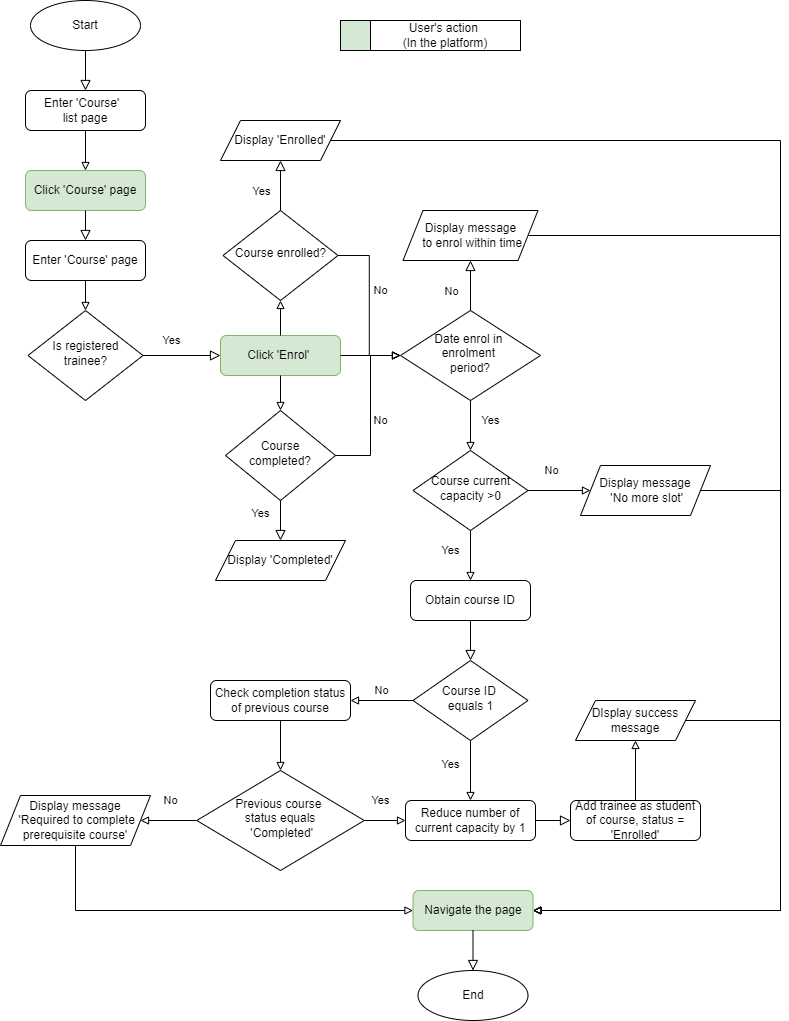

The diagram above was exported from draw.io. Its source (the exported page's mxGraphModel, read from the mxfile embedded in the PNG):
<mxGraphModel dx="1038" dy="1789" grid="1" gridSize="10" guides="1" tooltips="1" connect="1" arrows="1" fold="1" page="1" pageScale="1" pageWidth="850" pageHeight="1100" math="0" shadow="0">
  <root>
    <mxCell id="0" />
    <mxCell id="1" parent="0" />
    <mxCell id="zg90zs0MffQotKr6NHbR-1" value="Start" style="ellipse;whiteSpace=wrap;html=1;" parent="1" vertex="1">
      <mxGeometry x="190" y="-970" width="110" height="50" as="geometry" />
    </mxCell>
    <mxCell id="zg90zs0MffQotKr6NHbR-2" value="" style="rounded=0;html=1;jettySize=auto;orthogonalLoop=1;fontSize=11;endArrow=block;endFill=0;endSize=8;strokeWidth=1;shadow=0;labelBackgroundColor=none;exitX=0.5;exitY=1;exitDx=0;exitDy=0;entryX=0.5;entryY=0;entryDx=0;entryDy=0;" parent="1" source="zg90zs0MffQotKr6NHbR-1" target="uPFcSCecL6HR3QhI3nwr-1" edge="1">
      <mxGeometry relative="1" as="geometry">
        <mxPoint x="240" y="-900" as="sourcePoint" />
        <mxPoint x="245" y="-880" as="targetPoint" />
      </mxGeometry>
    </mxCell>
    <mxCell id="vRcjVY2KHDTksvEBIaev-1" value="Navigate the page" style="rounded=1;whiteSpace=wrap;html=1;fontSize=12;glass=0;strokeWidth=1;shadow=0;fillColor=#d5e8d4;strokeColor=#82b366;" parent="1" vertex="1">
      <mxGeometry x="572.5" y="-80" width="120" height="40" as="geometry" />
    </mxCell>
    <mxCell id="YYO4o0F9RMLlNEz9pBpE-1" value="Course completed?" style="rhombus;whiteSpace=wrap;html=1;shadow=0;fontFamily=Helvetica;fontSize=12;align=center;strokeWidth=1;spacing=6;spacingTop=-4;" parent="1" vertex="1">
      <mxGeometry x="385" y="-560" width="110" height="90" as="geometry" />
    </mxCell>
    <mxCell id="YYO4o0F9RMLlNEz9pBpE-2" value="Display 'Enrolled'" style="shape=parallelogram;perimeter=parallelogramPerimeter;whiteSpace=wrap;html=1;fixedSize=1;" parent="1" vertex="1">
      <mxGeometry x="380" y="-850" width="120" height="40" as="geometry" />
    </mxCell>
    <mxCell id="01BGJ9dWxIS14NCgTWs0-2" value="" style="rounded=0;html=1;jettySize=auto;orthogonalLoop=1;fontSize=11;endArrow=block;endFill=0;endSize=8;strokeWidth=1;shadow=0;labelBackgroundColor=none;exitX=0.5;exitY=0;exitDx=0;exitDy=0;entryX=0.5;entryY=1;entryDx=0;entryDy=0;" parent="1" source="FLFB5txZIKGPDhY1AcWq-5" target="YYO4o0F9RMLlNEz9pBpE-2" edge="1">
      <mxGeometry relative="1" as="geometry">
        <mxPoint x="535" y="-715" as="sourcePoint" />
        <mxPoint x="440" y="-800" as="targetPoint" />
      </mxGeometry>
    </mxCell>
    <mxCell id="01BGJ9dWxIS14NCgTWs0-3" value="Yes" style="edgeLabel;html=1;align=center;verticalAlign=middle;resizable=0;points=[];" parent="01BGJ9dWxIS14NCgTWs0-2" vertex="1" connectable="0">
      <mxGeometry x="-0.5273" y="2" relative="1" as="geometry">
        <mxPoint x="-18" y="-8" as="offset" />
      </mxGeometry>
    </mxCell>
    <mxCell id="01BGJ9dWxIS14NCgTWs0-4" value="Yes" style="rounded=0;html=1;jettySize=auto;orthogonalLoop=1;fontSize=11;endArrow=block;endFill=0;endSize=8;strokeWidth=1;shadow=0;labelBackgroundColor=none;exitX=0.5;exitY=1;exitDx=0;exitDy=0;entryX=0.5;entryY=0;entryDx=0;entryDy=0;" parent="1" source="YYO4o0F9RMLlNEz9pBpE-1" target="FLFB5txZIKGPDhY1AcWq-7" edge="1">
      <mxGeometry x="-0.3333" y="-20" relative="1" as="geometry">
        <mxPoint x="210" y="-380" as="sourcePoint" />
        <mxPoint x="440" y="-420" as="targetPoint" />
        <mxPoint as="offset" />
      </mxGeometry>
    </mxCell>
    <mxCell id="01BGJ9dWxIS14NCgTWs0-21" value="End" style="ellipse;whiteSpace=wrap;html=1;" parent="1" vertex="1">
      <mxGeometry x="577.5" width="110" height="50" as="geometry" />
    </mxCell>
    <mxCell id="01BGJ9dWxIS14NCgTWs0-22" value="" style="rounded=0;html=1;jettySize=auto;orthogonalLoop=1;fontSize=11;endArrow=block;endFill=0;endSize=8;strokeWidth=1;shadow=0;labelBackgroundColor=none;exitX=0.5;exitY=1;exitDx=0;exitDy=0;entryX=0.5;entryY=0;entryDx=0;entryDy=0;" parent="1" source="vRcjVY2KHDTksvEBIaev-1" target="01BGJ9dWxIS14NCgTWs0-21" edge="1">
      <mxGeometry relative="1" as="geometry">
        <mxPoint x="1032.5" y="-125" as="sourcePoint" />
        <mxPoint x="1032.5" y="-90" as="targetPoint" />
      </mxGeometry>
    </mxCell>
    <mxCell id="GtUMjBnroucpe2ezd_7H-1" value="" style="group;fillColor=#d5e8d4;strokeColor=#000000;container=0;" parent="1" vertex="1" connectable="0">
      <mxGeometry x="500" y="-950" width="30" height="30" as="geometry" />
    </mxCell>
    <mxCell id="GtUMjBnroucpe2ezd_7H-2" value="User's action &lt;br&gt;(In the platform)" style="rounded=0;whiteSpace=wrap;html=1;" parent="1" vertex="1">
      <mxGeometry x="530" y="-950" width="150" height="30" as="geometry" />
    </mxCell>
    <mxCell id="uPFcSCecL6HR3QhI3nwr-1" value="Enter 'Course'&amp;nbsp; &lt;br&gt;list page" style="rounded=1;whiteSpace=wrap;html=1;fontSize=12;glass=0;strokeWidth=1;shadow=0;" parent="1" vertex="1">
      <mxGeometry x="185" y="-880" width="120" height="40" as="geometry" />
    </mxCell>
    <mxCell id="uPFcSCecL6HR3QhI3nwr-3" value="Enter 'Course' page" style="rounded=1;whiteSpace=wrap;html=1;fontSize=12;glass=0;strokeWidth=1;shadow=0;" parent="1" vertex="1">
      <mxGeometry x="185" y="-730" width="120" height="40" as="geometry" />
    </mxCell>
    <mxCell id="uPFcSCecL6HR3QhI3nwr-4" value="Is registered trainee?" style="rhombus;whiteSpace=wrap;html=1;shadow=0;fontFamily=Helvetica;fontSize=12;align=center;strokeWidth=1;spacing=6;spacingTop=-4;" parent="1" vertex="1">
      <mxGeometry x="187.5" y="-660" width="115" height="90" as="geometry" />
    </mxCell>
    <mxCell id="uPFcSCecL6HR3QhI3nwr-5" value="Yes" style="rounded=0;html=1;jettySize=auto;orthogonalLoop=1;fontSize=11;endArrow=block;endFill=0;endSize=8;strokeWidth=1;shadow=0;labelBackgroundColor=none;exitX=1;exitY=0.5;exitDx=0;exitDy=0;entryX=0;entryY=0.5;entryDx=0;entryDy=0;" parent="1" source="uPFcSCecL6HR3QhI3nwr-4" target="FLFB5txZIKGPDhY1AcWq-4" edge="1">
      <mxGeometry x="-0.2903" y="15" relative="1" as="geometry">
        <mxPoint x="200" y="-605" as="sourcePoint" />
        <mxPoint x="367.5" y="-615" as="targetPoint" />
        <mxPoint as="offset" />
      </mxGeometry>
    </mxCell>
    <mxCell id="uPFcSCecL6HR3QhI3nwr-6" value="" style="endArrow=block;html=1;rounded=0;entryX=0.5;entryY=0;entryDx=0;entryDy=0;exitX=0.5;exitY=1;exitDx=0;exitDy=0;endFill=0;" parent="1" source="uPFcSCecL6HR3QhI3nwr-3" target="uPFcSCecL6HR3QhI3nwr-4" edge="1">
      <mxGeometry width="50" height="50" relative="1" as="geometry">
        <mxPoint x="320" y="-640" as="sourcePoint" />
        <mxPoint x="520" y="-620" as="targetPoint" />
      </mxGeometry>
    </mxCell>
    <mxCell id="FLFB5txZIKGPDhY1AcWq-1" value="Click 'Course' page" style="rounded=1;whiteSpace=wrap;html=1;fontSize=12;glass=0;strokeWidth=1;shadow=0;fillColor=#d5e8d4;strokeColor=#82b366;" parent="1" vertex="1">
      <mxGeometry x="185" y="-800" width="120" height="40" as="geometry" />
    </mxCell>
    <mxCell id="FLFB5txZIKGPDhY1AcWq-2" value="" style="rounded=0;html=1;jettySize=auto;orthogonalLoop=1;fontSize=11;endArrow=block;endFill=0;endSize=8;strokeWidth=1;shadow=0;labelBackgroundColor=none;exitX=0.5;exitY=1;exitDx=0;exitDy=0;entryX=0.5;entryY=0;entryDx=0;entryDy=0;" parent="1" source="FLFB5txZIKGPDhY1AcWq-1" target="uPFcSCecL6HR3QhI3nwr-3" edge="1">
      <mxGeometry relative="1" as="geometry">
        <mxPoint x="257.5" y="-825" as="sourcePoint" />
        <mxPoint x="470" y="-750" as="targetPoint" />
      </mxGeometry>
    </mxCell>
    <mxCell id="FLFB5txZIKGPDhY1AcWq-3" value="" style="endArrow=block;html=1;rounded=0;entryX=0.5;entryY=0;entryDx=0;entryDy=0;exitX=0.5;exitY=1;exitDx=0;exitDy=0;endFill=0;" parent="1" source="uPFcSCecL6HR3QhI3nwr-1" target="FLFB5txZIKGPDhY1AcWq-1" edge="1">
      <mxGeometry width="50" height="50" relative="1" as="geometry">
        <mxPoint x="255" y="-680" as="sourcePoint" />
        <mxPoint x="255" y="-650" as="targetPoint" />
      </mxGeometry>
    </mxCell>
    <mxCell id="FLFB5txZIKGPDhY1AcWq-4" value="Click 'Enrol'&amp;nbsp;" style="rounded=1;whiteSpace=wrap;html=1;fontSize=12;glass=0;strokeWidth=1;shadow=0;fillColor=#d5e8d4;strokeColor=#82b366;" parent="1" vertex="1">
      <mxGeometry x="380" y="-635" width="120" height="40" as="geometry" />
    </mxCell>
    <mxCell id="FLFB5txZIKGPDhY1AcWq-5" value="Course enrolled?" style="rhombus;whiteSpace=wrap;html=1;shadow=0;fontFamily=Helvetica;fontSize=12;align=center;strokeWidth=1;spacing=6;spacingTop=-4;" parent="1" vertex="1">
      <mxGeometry x="382.5" y="-760" width="115" height="90" as="geometry" />
    </mxCell>
    <mxCell id="FLFB5txZIKGPDhY1AcWq-6" value="" style="endArrow=block;html=1;rounded=0;exitX=0.5;exitY=0;exitDx=0;exitDy=0;entryX=0.5;entryY=1;entryDx=0;entryDy=0;endFill=0;" parent="1" source="FLFB5txZIKGPDhY1AcWq-4" target="FLFB5txZIKGPDhY1AcWq-5" edge="1">
      <mxGeometry width="50" height="50" relative="1" as="geometry">
        <mxPoint x="420" y="-560" as="sourcePoint" />
        <mxPoint x="470" y="-610" as="targetPoint" />
      </mxGeometry>
    </mxCell>
    <mxCell id="FLFB5txZIKGPDhY1AcWq-7" value="Display 'Completed'" style="shape=parallelogram;perimeter=parallelogramPerimeter;whiteSpace=wrap;html=1;fixedSize=1;" parent="1" vertex="1">
      <mxGeometry x="375" y="-430" width="130" height="40" as="geometry" />
    </mxCell>
    <mxCell id="FLFB5txZIKGPDhY1AcWq-8" value="" style="endArrow=block;html=1;rounded=0;exitX=0.5;exitY=1;exitDx=0;exitDy=0;entryX=0.5;entryY=0;entryDx=0;entryDy=0;endFill=0;" parent="1" source="FLFB5txZIKGPDhY1AcWq-4" target="YYO4o0F9RMLlNEz9pBpE-1" edge="1">
      <mxGeometry width="50" height="50" relative="1" as="geometry">
        <mxPoint x="450" y="-625" as="sourcePoint" />
        <mxPoint x="450" y="-660" as="targetPoint" />
      </mxGeometry>
    </mxCell>
    <mxCell id="FLFB5txZIKGPDhY1AcWq-9" value="Date enrol in &lt;br&gt;enrolment &lt;br&gt;period?" style="rhombus;whiteSpace=wrap;html=1;shadow=0;fontFamily=Helvetica;fontSize=12;align=center;strokeWidth=1;spacing=6;spacingTop=-4;" parent="1" vertex="1">
      <mxGeometry x="560" y="-660" width="140" height="90" as="geometry" />
    </mxCell>
    <mxCell id="FLFB5txZIKGPDhY1AcWq-10" value="" style="endArrow=block;html=1;rounded=0;exitX=1;exitY=0.5;exitDx=0;exitDy=0;entryX=0;entryY=0.5;entryDx=0;entryDy=0;endFill=0;edgeStyle=orthogonalEdgeStyle;" parent="1" source="FLFB5txZIKGPDhY1AcWq-4" target="FLFB5txZIKGPDhY1AcWq-9" edge="1">
      <mxGeometry width="50" height="50" relative="1" as="geometry">
        <mxPoint x="320" y="-560" as="sourcePoint" />
        <mxPoint x="370" y="-610" as="targetPoint" />
      </mxGeometry>
    </mxCell>
    <mxCell id="FLFB5txZIKGPDhY1AcWq-11" value="" style="endArrow=block;html=1;rounded=0;exitX=1;exitY=0.5;exitDx=0;exitDy=0;entryX=0;entryY=0.5;entryDx=0;entryDy=0;endFill=0;edgeStyle=orthogonalEdgeStyle;" parent="1" source="FLFB5txZIKGPDhY1AcWq-5" target="FLFB5txZIKGPDhY1AcWq-9" edge="1">
      <mxGeometry width="50" height="50" relative="1" as="geometry">
        <mxPoint x="320" y="-560" as="sourcePoint" />
        <mxPoint x="370" y="-610" as="targetPoint" />
      </mxGeometry>
    </mxCell>
    <mxCell id="FLFB5txZIKGPDhY1AcWq-13" value="No" style="edgeLabel;html=1;align=center;verticalAlign=middle;resizable=0;points=[];" parent="FLFB5txZIKGPDhY1AcWq-11" vertex="1" connectable="0">
      <mxGeometry x="-0.1865" y="2" relative="1" as="geometry">
        <mxPoint x="9" as="offset" />
      </mxGeometry>
    </mxCell>
    <mxCell id="FLFB5txZIKGPDhY1AcWq-12" value="No" style="endArrow=block;html=1;rounded=0;exitX=1;exitY=0.5;exitDx=0;exitDy=0;endFill=0;edgeStyle=orthogonalEdgeStyle;entryX=0;entryY=0.5;entryDx=0;entryDy=0;" parent="1" source="YYO4o0F9RMLlNEz9pBpE-1" target="FLFB5txZIKGPDhY1AcWq-9" edge="1">
      <mxGeometry x="-0.1515" y="-10" width="50" height="50" relative="1" as="geometry">
        <mxPoint x="320" y="-560" as="sourcePoint" />
        <mxPoint x="590" y="-515" as="targetPoint" />
        <Array as="points">
          <mxPoint x="530" y="-515" />
          <mxPoint x="530" y="-615" />
        </Array>
        <mxPoint as="offset" />
      </mxGeometry>
    </mxCell>
    <mxCell id="FLFB5txZIKGPDhY1AcWq-14" value="Display message&lt;br&gt;&amp;nbsp;to enrol within time" style="shape=parallelogram;perimeter=parallelogramPerimeter;whiteSpace=wrap;html=1;fixedSize=1;" parent="1" vertex="1">
      <mxGeometry x="562.5" y="-760" width="135" height="50" as="geometry" />
    </mxCell>
    <mxCell id="FLFB5txZIKGPDhY1AcWq-16" value="" style="rounded=0;html=1;jettySize=auto;orthogonalLoop=1;fontSize=11;endArrow=block;endFill=0;endSize=8;strokeWidth=1;shadow=0;labelBackgroundColor=none;exitX=0.5;exitY=0;exitDx=0;exitDy=0;entryX=0.5;entryY=1;entryDx=0;entryDy=0;" parent="1" source="FLFB5txZIKGPDhY1AcWq-9" target="FLFB5txZIKGPDhY1AcWq-14" edge="1">
      <mxGeometry relative="1" as="geometry">
        <mxPoint x="450" y="-750" as="sourcePoint" />
        <mxPoint x="450" y="-800" as="targetPoint" />
      </mxGeometry>
    </mxCell>
    <mxCell id="FLFB5txZIKGPDhY1AcWq-17" value="No" style="edgeLabel;html=1;align=center;verticalAlign=middle;resizable=0;points=[];" parent="FLFB5txZIKGPDhY1AcWq-16" vertex="1" connectable="0">
      <mxGeometry x="-0.5273" y="2" relative="1" as="geometry">
        <mxPoint x="-18" y="-8" as="offset" />
      </mxGeometry>
    </mxCell>
    <mxCell id="FLFB5txZIKGPDhY1AcWq-19" value="Yes" style="endArrow=block;html=1;rounded=0;exitX=0.5;exitY=1;exitDx=0;exitDy=0;endFill=0;entryX=0.5;entryY=0;entryDx=0;entryDy=0;" parent="1" source="FLFB5txZIKGPDhY1AcWq-9" target="FLFB5txZIKGPDhY1AcWq-20" edge="1">
      <mxGeometry x="-0.2" y="20" width="50" height="50" relative="1" as="geometry">
        <mxPoint x="320" y="-570" as="sourcePoint" />
        <mxPoint x="680" y="-530" as="targetPoint" />
        <mxPoint as="offset" />
      </mxGeometry>
    </mxCell>
    <mxCell id="FLFB5txZIKGPDhY1AcWq-20" value="Course current capacity &amp;gt;0" style="rhombus;whiteSpace=wrap;html=1;shadow=0;fontFamily=Helvetica;fontSize=12;align=center;strokeWidth=1;spacing=6;spacingTop=-4;" parent="1" vertex="1">
      <mxGeometry x="572.5" y="-520" width="115" height="80" as="geometry" />
    </mxCell>
    <mxCell id="FLFB5txZIKGPDhY1AcWq-22" value="Yes" style="endArrow=block;html=1;rounded=0;exitX=0.5;exitY=1;exitDx=0;exitDy=0;endFill=0;entryX=0.5;entryY=0;entryDx=0;entryDy=0;" parent="1" source="FLFB5txZIKGPDhY1AcWq-20" target="FLFB5txZIKGPDhY1AcWq-30" edge="1">
      <mxGeometry x="-0.2" y="-20" width="50" height="50" relative="1" as="geometry">
        <mxPoint x="320" y="-430" as="sourcePoint" />
        <mxPoint x="680" y="-410" as="targetPoint" />
        <mxPoint as="offset" />
      </mxGeometry>
    </mxCell>
    <mxCell id="FLFB5txZIKGPDhY1AcWq-24" value="No" style="endArrow=block;html=1;rounded=0;exitX=1;exitY=0.5;exitDx=0;exitDy=0;endFill=0;entryX=0;entryY=0.5;entryDx=0;entryDy=0;" parent="1" source="FLFB5txZIKGPDhY1AcWq-20" target="FLFB5txZIKGPDhY1AcWq-26" edge="1">
      <mxGeometry x="-0.28" y="20" width="50" height="50" relative="1" as="geometry">
        <mxPoint x="320" y="-430" as="sourcePoint" />
        <mxPoint x="750" y="-480" as="targetPoint" />
        <mxPoint as="offset" />
      </mxGeometry>
    </mxCell>
    <mxCell id="FLFB5txZIKGPDhY1AcWq-26" value="Display message&lt;br&gt;&amp;nbsp;'No more slot'" style="shape=parallelogram;perimeter=parallelogramPerimeter;whiteSpace=wrap;html=1;fixedSize=1;" parent="1" vertex="1">
      <mxGeometry x="740" y="-505" width="130" height="50" as="geometry" />
    </mxCell>
    <mxCell id="FLFB5txZIKGPDhY1AcWq-30" value="Obtain course ID" style="rounded=1;whiteSpace=wrap;html=1;fontSize=12;glass=0;strokeWidth=1;shadow=0;" parent="1" vertex="1">
      <mxGeometry x="570" y="-390" width="120" height="40" as="geometry" />
    </mxCell>
    <mxCell id="FLFB5txZIKGPDhY1AcWq-31" value="" style="rounded=0;html=1;jettySize=auto;orthogonalLoop=1;fontSize=11;endArrow=block;endFill=0;endSize=8;strokeWidth=1;shadow=0;labelBackgroundColor=none;exitX=0.5;exitY=1;exitDx=0;exitDy=0;entryX=0.5;entryY=0;entryDx=0;entryDy=0;" parent="1" source="FLFB5txZIKGPDhY1AcWq-30" target="duQgluZ6hcMGlRaigJGR-1" edge="1">
      <mxGeometry relative="1" as="geometry">
        <mxPoint x="255" y="-620" as="sourcePoint" />
        <mxPoint x="630" y="-320" as="targetPoint" />
      </mxGeometry>
    </mxCell>
    <mxCell id="duQgluZ6hcMGlRaigJGR-1" value="Course ID &lt;br&gt;equals 1" style="rhombus;whiteSpace=wrap;html=1;shadow=0;fontFamily=Helvetica;fontSize=12;align=center;strokeWidth=1;spacing=6;spacingTop=-4;" parent="1" vertex="1">
      <mxGeometry x="572.5" y="-310" width="115" height="80" as="geometry" />
    </mxCell>
    <mxCell id="duQgluZ6hcMGlRaigJGR-2" value="Reduce number of current capacity by 1" style="rounded=1;whiteSpace=wrap;html=1;fontSize=12;glass=0;strokeWidth=1;shadow=0;" parent="1" vertex="1">
      <mxGeometry x="565" y="-170" width="130" height="40" as="geometry" />
    </mxCell>
    <mxCell id="duQgluZ6hcMGlRaigJGR-3" value="Yes" style="endArrow=block;html=1;rounded=0;exitX=0.5;exitY=1;exitDx=0;exitDy=0;endFill=0;" parent="1" source="duQgluZ6hcMGlRaigJGR-1" target="duQgluZ6hcMGlRaigJGR-2" edge="1">
      <mxGeometry x="-0.2" y="-20" width="50" height="50" relative="1" as="geometry">
        <mxPoint x="640" y="-430" as="sourcePoint" />
        <mxPoint x="640" y="-380" as="targetPoint" />
        <mxPoint as="offset" />
      </mxGeometry>
    </mxCell>
    <mxCell id="duQgluZ6hcMGlRaigJGR-4" value="DIsplay success message" style="shape=parallelogram;perimeter=parallelogramPerimeter;whiteSpace=wrap;html=1;fixedSize=1;" parent="1" vertex="1">
      <mxGeometry x="735" y="-270" width="120" height="40" as="geometry" />
    </mxCell>
    <mxCell id="duQgluZ6hcMGlRaigJGR-5" value="" style="rounded=0;html=1;jettySize=auto;orthogonalLoop=1;fontSize=11;endArrow=block;endFill=0;endSize=8;strokeWidth=1;shadow=0;labelBackgroundColor=none;exitX=1;exitY=0.5;exitDx=0;exitDy=0;entryX=0;entryY=0.5;entryDx=0;entryDy=0;" parent="1" source="duQgluZ6hcMGlRaigJGR-2" target="duQgluZ6hcMGlRaigJGR-14" edge="1">
      <mxGeometry relative="1" as="geometry">
        <mxPoint x="640" y="-310" as="sourcePoint" />
        <mxPoint x="760" y="-90" as="targetPoint" />
      </mxGeometry>
    </mxCell>
    <mxCell id="duQgluZ6hcMGlRaigJGR-6" value="Check completion status of previous course" style="rounded=1;whiteSpace=wrap;html=1;fontSize=12;glass=0;strokeWidth=1;shadow=0;" parent="1" vertex="1">
      <mxGeometry x="370" y="-290" width="140" height="40" as="geometry" />
    </mxCell>
    <mxCell id="duQgluZ6hcMGlRaigJGR-7" value="No" style="endArrow=block;html=1;rounded=0;exitX=0;exitY=0.5;exitDx=0;exitDy=0;entryX=1;entryY=0.5;entryDx=0;entryDy=0;endFill=0;" parent="1" source="duQgluZ6hcMGlRaigJGR-1" target="duQgluZ6hcMGlRaigJGR-6" edge="1">
      <mxGeometry x="0.04" y="-10" width="50" height="50" relative="1" as="geometry">
        <mxPoint x="400" y="-270" as="sourcePoint" />
        <mxPoint x="450" y="-320" as="targetPoint" />
        <mxPoint x="1" as="offset" />
      </mxGeometry>
    </mxCell>
    <mxCell id="duQgluZ6hcMGlRaigJGR-8" value="Previous course &lt;br&gt;status equals&lt;br&gt;&amp;nbsp;'Completed'" style="rhombus;whiteSpace=wrap;html=1;shadow=0;fontFamily=Helvetica;fontSize=12;align=center;strokeWidth=1;spacing=6;spacingTop=-4;" parent="1" vertex="1">
      <mxGeometry x="356.25" y="-200" width="167.5" height="100" as="geometry" />
    </mxCell>
    <mxCell id="duQgluZ6hcMGlRaigJGR-9" value="" style="endArrow=block;html=1;rounded=0;exitX=0.5;exitY=1;exitDx=0;exitDy=0;entryX=0.5;entryY=0;entryDx=0;entryDy=0;endFill=0;" parent="1" source="duQgluZ6hcMGlRaigJGR-6" target="duQgluZ6hcMGlRaigJGR-8" edge="1">
      <mxGeometry width="50" height="50" relative="1" as="geometry">
        <mxPoint x="400" y="-190" as="sourcePoint" />
        <mxPoint x="450" y="-240" as="targetPoint" />
      </mxGeometry>
    </mxCell>
    <mxCell id="duQgluZ6hcMGlRaigJGR-10" value="Yes" style="endArrow=block;html=1;rounded=0;exitX=1;exitY=0.5;exitDx=0;exitDy=0;entryX=0;entryY=0.5;entryDx=0;entryDy=0;endFill=0;" parent="1" source="duQgluZ6hcMGlRaigJGR-8" target="duQgluZ6hcMGlRaigJGR-2" edge="1">
      <mxGeometry x="-0.2121" y="20" width="50" height="50" relative="1" as="geometry">
        <mxPoint x="400" y="-190" as="sourcePoint" />
        <mxPoint x="450" y="-240" as="targetPoint" />
        <mxPoint as="offset" />
      </mxGeometry>
    </mxCell>
    <mxCell id="duQgluZ6hcMGlRaigJGR-12" value="Display message&lt;br&gt;&amp;nbsp;'Required to complete prerequisite course'" style="shape=parallelogram;perimeter=parallelogramPerimeter;whiteSpace=wrap;html=1;fixedSize=1;" parent="1" vertex="1">
      <mxGeometry x="160" y="-175" width="150" height="50" as="geometry" />
    </mxCell>
    <mxCell id="duQgluZ6hcMGlRaigJGR-13" value="No" style="endArrow=block;html=1;rounded=0;exitX=0;exitY=0.5;exitDx=0;exitDy=0;entryX=1;entryY=0.5;entryDx=0;entryDy=0;endFill=0;" parent="1" source="duQgluZ6hcMGlRaigJGR-8" target="duQgluZ6hcMGlRaigJGR-12" edge="1">
      <mxGeometry x="-0.0667" y="-20" width="50" height="50" relative="1" as="geometry">
        <mxPoint x="460" y="-160" as="sourcePoint" />
        <mxPoint x="510" y="-210" as="targetPoint" />
        <mxPoint as="offset" />
      </mxGeometry>
    </mxCell>
    <mxCell id="duQgluZ6hcMGlRaigJGR-14" value="Add trainee as student of course, status = 'Enrolled'" style="rounded=1;whiteSpace=wrap;html=1;fontSize=12;glass=0;strokeWidth=1;shadow=0;" parent="1" vertex="1">
      <mxGeometry x="730" y="-170" width="130" height="40" as="geometry" />
    </mxCell>
    <mxCell id="duQgluZ6hcMGlRaigJGR-15" value="" style="endArrow=block;html=1;rounded=0;exitX=0.5;exitY=0;exitDx=0;exitDy=0;endFill=0;" parent="1" source="duQgluZ6hcMGlRaigJGR-14" target="duQgluZ6hcMGlRaigJGR-4" edge="1">
      <mxGeometry width="50" height="50" relative="1" as="geometry">
        <mxPoint x="450" y="-240" as="sourcePoint" />
        <mxPoint x="450" y="-190" as="targetPoint" />
      </mxGeometry>
    </mxCell>
    <mxCell id="duQgluZ6hcMGlRaigJGR-16" value="" style="endArrow=block;html=1;rounded=0;exitX=0.5;exitY=1;exitDx=0;exitDy=0;entryX=0;entryY=0.5;entryDx=0;entryDy=0;endFill=0;edgeStyle=orthogonalEdgeStyle;" parent="1" source="duQgluZ6hcMGlRaigJGR-12" target="vRcjVY2KHDTksvEBIaev-1" edge="1">
      <mxGeometry width="50" height="50" relative="1" as="geometry">
        <mxPoint x="410" y="-10" as="sourcePoint" />
        <mxPoint x="460" y="-60" as="targetPoint" />
      </mxGeometry>
    </mxCell>
    <mxCell id="duQgluZ6hcMGlRaigJGR-17" value="" style="endArrow=block;html=1;rounded=0;exitX=1;exitY=0.5;exitDx=0;exitDy=0;entryX=1;entryY=0.5;entryDx=0;entryDy=0;endFill=0;edgeStyle=orthogonalEdgeStyle;" parent="1" source="duQgluZ6hcMGlRaigJGR-4" target="vRcjVY2KHDTksvEBIaev-1" edge="1">
      <mxGeometry width="50" height="50" relative="1" as="geometry">
        <mxPoint x="410" y="-10" as="sourcePoint" />
        <mxPoint x="460" y="-60" as="targetPoint" />
        <Array as="points">
          <mxPoint x="940" y="-250" />
          <mxPoint x="940" y="-60" />
        </Array>
      </mxGeometry>
    </mxCell>
    <mxCell id="duQgluZ6hcMGlRaigJGR-18" value="" style="endArrow=block;html=1;rounded=0;exitX=1;exitY=0.5;exitDx=0;exitDy=0;entryX=1;entryY=0.5;entryDx=0;entryDy=0;endFill=0;edgeStyle=orthogonalEdgeStyle;" parent="1" source="FLFB5txZIKGPDhY1AcWq-26" target="vRcjVY2KHDTksvEBIaev-1" edge="1">
      <mxGeometry width="50" height="50" relative="1" as="geometry">
        <mxPoint x="790" y="-160" as="sourcePoint" />
        <mxPoint x="840" y="-210" as="targetPoint" />
        <Array as="points">
          <mxPoint x="940" y="-480" />
          <mxPoint x="940" y="-60" />
        </Array>
      </mxGeometry>
    </mxCell>
    <mxCell id="duQgluZ6hcMGlRaigJGR-19" value="" style="endArrow=block;html=1;rounded=0;exitX=1;exitY=0.5;exitDx=0;exitDy=0;entryX=1;entryY=0.5;entryDx=0;entryDy=0;endFill=0;edgeStyle=orthogonalEdgeStyle;" parent="1" source="FLFB5txZIKGPDhY1AcWq-14" target="vRcjVY2KHDTksvEBIaev-1" edge="1">
      <mxGeometry width="50" height="50" relative="1" as="geometry">
        <mxPoint x="790" y="-160" as="sourcePoint" />
        <mxPoint x="840" y="-210" as="targetPoint" />
        <Array as="points">
          <mxPoint x="940" y="-735" />
          <mxPoint x="940" y="-60" />
        </Array>
      </mxGeometry>
    </mxCell>
    <mxCell id="duQgluZ6hcMGlRaigJGR-20" value="" style="endArrow=block;html=1;rounded=0;exitX=1;exitY=0.5;exitDx=0;exitDy=0;entryX=1;entryY=0.5;entryDx=0;entryDy=0;endFill=0;edgeStyle=orthogonalEdgeStyle;" parent="1" source="YYO4o0F9RMLlNEz9pBpE-2" target="vRcjVY2KHDTksvEBIaev-1" edge="1">
      <mxGeometry width="50" height="50" relative="1" as="geometry">
        <mxPoint x="790" y="-550" as="sourcePoint" />
        <mxPoint x="800" y="-80" as="targetPoint" />
        <Array as="points">
          <mxPoint x="940" y="-830" />
          <mxPoint x="940" y="-60" />
        </Array>
      </mxGeometry>
    </mxCell>
  </root>
</mxGraphModel>